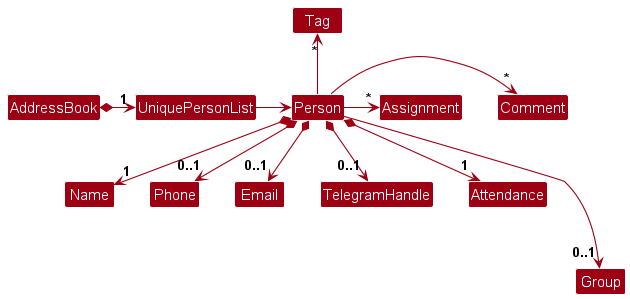

The diagram above was rendered by PlantUML. Its source (embedded in the PNG):
@startuml
!include style.puml
skinparam arrowThickness 1.1
skinparam arrowColor MODEL_COLOR
skinparam classBackgroundColor MODEL_COLOR

AddressBook *-right-> "1" UniquePersonList

UniquePersonList -right-> Person

Person -up-> "*" Tag
Person -right-> "*" Comment
Person -right-> "*" Assignment

Person *--> "1" Name
Person *--> "0..1" Phone
Person *--> "0..1" Email
Person *--> "0..1" TelegramHandle
Person *--> "1" Attendance
Person ---> "0..1" Group
@enduml